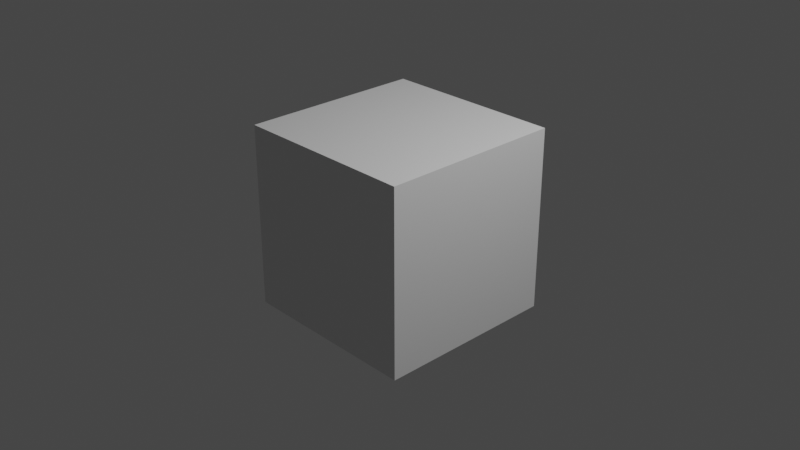 # Source: blender3_3.blend  (saved by Blender 3.3.6; exported with 4.5.12 LTS)
import bpy
from mathutils import Matrix  # noqa: F401  (used for matrix-valued properties, if any)

bpy.ops.wm.read_factory_settings(use_empty=True)
scene = bpy.context.scene
scene.name = 'Scene'

# ---- collections
col_collection = bpy.data.collections.new('Collection'); scene.collection.children.link(col_collection)

# ---- materials (node trees are filled in below, after node groups)
mat_material = bpy.data.materials.new('Material')
mat_material.alpha_threshold = 0.0
mat_material.use_transparent_shadow = False
mat_material.roughness = 0.5
mat_material.line_color = (0.0, 0.0, 0.0, 1.0)

# ---- material node trees
mat_material.use_nodes = True; mat_material.node_tree.nodes.clear()
_N = mat_material.node_tree.nodes; _L = mat_material.node_tree.links
n0 = _N.new('ShaderNodeOutputMaterial'); n0.name = 'Material Output'; n0.location = (300, 300)
n1 = _N.new('ShaderNodeBsdfPrincipled'); n1.name = 'Principled BSDF'; n1.location = (10, 300)
n1.distribution = 'GGX'
n1.subsurface_method = 'RANDOM_WALK_SKIN'
n1.inputs[3].default_value = 1.45
n1.inputs[27].default_value = (0.0, 0.0, 0.0, 1.0)
n1.inputs[28].default_value = 1.0
_L.new(n1.outputs[0], n0.inputs[0])
n0.is_active_output = True

# ---- world
world_world = bpy.data.worlds.new('World'); scene.world = world_world
world_world.use_nodes = True; world_world.node_tree.nodes.clear()
_N = world_world.node_tree.nodes; _L = world_world.node_tree.links
n0 = _N.new('ShaderNodeOutputWorld'); n0.name = 'World Output'; n0.location = (300, 300)
n1 = _N.new('ShaderNodeBackground'); n1.name = 'Background'; n1.location = (10, 300)
n1.inputs[0].default_value = (0.05088, 0.05088, 0.05088, 1.0)
_L.new(n1.outputs[0], n0.inputs[0])
n0.is_active_output = True
world_world.color = (0.05088, 0.05088, 0.05088)
world_world.use_sun_shadow = False
world_world.sun_shadow_jitter_overblur = 0.0

# ---- cameras
cam_camera = bpy.data.cameras.new('Camera')
cam_camera.clip_end = 100.0
cam_camera.ortho_scale = 7.314

# ---- lights
light_light = bpy.data.lights.new('Light', 'POINT')
light_light.transmission_factor = 0.0
light_light.energy = 1000.0
light_light.shadow_soft_size = 0.1
light_light.shadow_maximum_resolution = 0.006
light_light.use_absolute_resolution = True

# ---- meshes
me_cube = bpy.data.meshes.new('Cube')
me_cube.from_pydata([(1.0, 1.0, 1.0), (1.0, 1.0, -1.0), (1.0, -1.0, 1.0), (1.0, -1.0, -1.0), (-1.0, 1.0, 1.0), (-1.0, 1.0, -1.0), (-1.0, -1.0, 1.0), (-1.0, -1.0, -1.0)], [], [(0, 4, 6, 2), (3, 2, 6, 7), (7, 6, 4, 5), (5, 1, 3, 7), (1, 0, 2, 3), (5, 4, 0, 1)])
_uv = me_cube.uv_layers.new(name='UVMap')
_uv.uv.foreach_set('vector', [0.625, 0.5, 0.875, 0.5, 0.875, 0.75, 0.625, 0.75, 0.375, 0.75, 0.625, 0.75, 0.625, 1.0, 0.375, 1.0, 0.375, 0.0, 0.625, 0.0, 0.625, 0.25, 0.375, 0.25, 0.125, 0.5, 0.375, 0.5, 0.375, 0.75, 0.125, 0.75, 0.375, 0.5, 0.625, 0.5, 0.625, 0.75, 0.375, 0.75, 0.375, 0.25, 0.625, 0.25, 0.625, 0.5, 0.375, 0.5])
me_cube.materials.append(mat_material)
me_cube.use_mirror_vertex_groups = False
me_cube.update()

# ---- objects
ob_cube = bpy.data.objects.new('Cube', me_cube)
ob_light = bpy.data.objects.new('Light', light_light)
ob_camera = bpy.data.objects.new('Camera', cam_camera)

# ---- transforms, parenting, visibility, modifiers, constraints
ob_cube.location = (0.0, 0.0, 0.0)
ob_cube.lock_rotations_4d = False
ob_cube.empty_display_type = 'ARROWS'
ob_cube.lineart.crease_threshold = 0.0
ob_light.location = (4.076, 1.005, 5.904)
ob_light.rotation_euler = (0.6503, 0.05522, 1.866)
ob_light.lock_rotations_4d = False
ob_light.empty_display_type = 'ARROWS'
ob_light.color = (0.0, 0.0, 0.0, 0.0)
ob_light.lineart.crease_threshold = 0.0
ob_camera.location = (7.359, -6.926, 4.958)
ob_camera.rotation_euler = (1.109, 0.0, 0.8149)
ob_camera.lock_rotations_4d = False
ob_camera.empty_display_type = 'ARROWS'
ob_camera.color = (0.0, 0.0, 0.0, 0.0)
ob_camera.display_type = 'WIRE'
ob_camera.lineart.crease_threshold = 0.0

# ---- collection membership
col_collection.objects.link(ob_cube)
col_collection.objects.link(ob_light)
col_collection.objects.link(ob_camera)

# ---- scene / render settings (as saved in the file)
scene.camera = ob_camera
scene.frame_start = 1; scene.frame_end = 250; scene.frame_set(1)
scene.render.engine = 'BLENDER_EEVEE_NEXT'
scene.cycles.sampling_pattern = 'TABULATED_SOBOL'
scene.cycles.use_light_tree = False
scene.view_settings.view_transform = 'Filmic'
bpy.context.view_layer.update()
